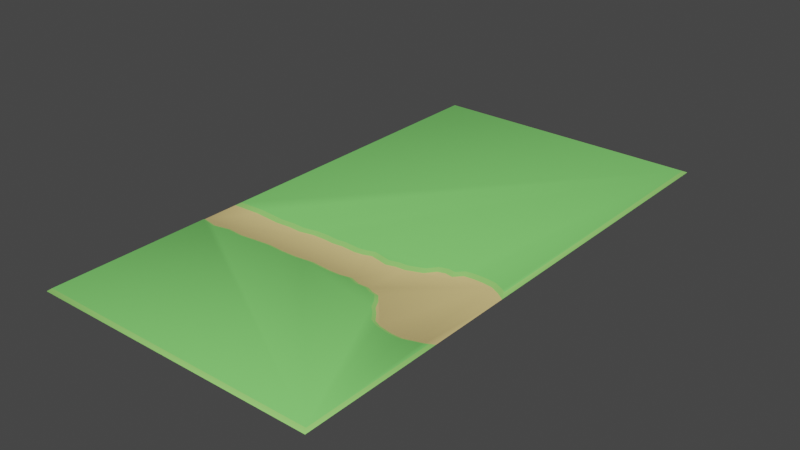 # Source: primera_escena.blend  (saved by Blender 2.81.16; exported with 4.5.12 LTS)
import bpy
from mathutils import Matrix  # noqa: F401  (used for matrix-valued properties, if any)

bpy.ops.wm.read_factory_settings(use_empty=True)
scene = bpy.context.scene
scene.name = 'Scene'

# ---- collections
col_collection = bpy.data.collections.new('Collection'); scene.collection.children.link(col_collection)

# ---- materials (node trees are filled in below, after node groups)
mat_material_001 = bpy.data.materials.new('Material.001')
mat_material_001.use_transparent_shadow = False
mat_material_002 = bpy.data.materials.new('Material.002')
mat_material_002.use_transparent_shadow = False
mat_material_003 = bpy.data.materials.new('Material.003')
mat_material_003.use_transparent_shadow = False

# ---- material node trees
mat_material_001.use_nodes = True; mat_material_001.node_tree.nodes.clear()
_N = mat_material_001.node_tree.nodes; _L = mat_material_001.node_tree.links
n0 = _N.new('ShaderNodeOutputMaterial'); n0.name = 'Material Output'; n0.location = (300, 300)
n1 = _N.new('ShaderNodeBsdfPrincipled'); n1.name = 'Principled BSDF'; n1.location = (10, 300)
n1.distribution = 'GGX'
n1.subsurface_method = 'BURLEY'
n1.inputs[0].default_value = (0.3379, 0.8, 0.1833, 1.0)
n1.inputs[3].default_value = 1.45
n1.inputs[27].default_value = (0.0, 0.0, 0.0, 1.0)
n1.inputs[28].default_value = 1.0
_L.new(n1.outputs[0], n0.inputs[0])
n0.is_active_output = True
mat_material_002.use_nodes = True; mat_material_002.node_tree.nodes.clear()
_N = mat_material_002.node_tree.nodes; _L = mat_material_002.node_tree.links
n0 = _N.new('ShaderNodeOutputMaterial'); n0.name = 'Material Output'; n0.location = (300, 300)
n1 = _N.new('ShaderNodeBsdfPrincipled'); n1.name = 'Principled BSDF'; n1.location = (10, 300)
n1.distribution = 'GGX'
n1.subsurface_method = 'BURLEY'
n1.inputs[0].default_value = (0.8, 0.6145, 0.2517, 1.0)
n1.inputs[3].default_value = 1.45
n1.inputs[27].default_value = (0.0, 0.0, 0.0, 1.0)
n1.inputs[28].default_value = 1.0
_L.new(n1.outputs[0], n0.inputs[0])
n0.is_active_output = True
mat_material_003.use_nodes = True; mat_material_003.node_tree.nodes.clear()
_N = mat_material_003.node_tree.nodes; _L = mat_material_003.node_tree.links
n0 = _N.new('ShaderNodeOutputMaterial'); n0.name = 'Material Output'; n0.location = (300, 300)
n1 = _N.new('ShaderNodeBsdfPrincipled'); n1.name = 'Principled BSDF'; n1.location = (10, 300)
n1.distribution = 'GGX'
n1.subsurface_method = 'BURLEY'
n1.inputs[0].default_value = (0.2404, 0.8, 0.1748, 1.0)
n1.inputs[3].default_value = 1.45
n1.inputs[27].default_value = (0.0, 0.0, 0.0, 1.0)
n1.inputs[28].default_value = 1.0
_L.new(n1.outputs[0], n0.inputs[0])
n0.is_active_output = True

# ---- world
world_world = bpy.data.worlds.new('World'); scene.world = world_world
world_world.use_nodes = True; world_world.node_tree.nodes.clear()
_N = world_world.node_tree.nodes; _L = world_world.node_tree.links
n0 = _N.new('ShaderNodeOutputWorld'); n0.name = 'World Output'; n0.location = (300, 300)
n1 = _N.new('ShaderNodeBackground'); n1.name = 'Background'; n1.location = (10, 300)
n1.inputs[0].default_value = (0.05088, 0.05088, 0.05088, 1.0)
_L.new(n1.outputs[0], n0.inputs[0])
n0.is_active_output = True
world_world.color = (0.05088, 0.05088, 0.05088)
world_world.use_sun_shadow = False
world_world.sun_shadow_jitter_overblur = 0.0

# ---- meshes
me_plane = bpy.data.meshes.new('Plane')
me_plane.from_pydata([(-1.0, -1.528, 0.0), (1.0, -1.528, 0.0), (-1.0, 1.0, 0.0), (1.0, 1.0, 0.0), (-1.0, -0.879, 0.0), (1.0, -0.745, 0.0), (-0.9506, -0.9148, 0.01669), (-0.9051, -0.9242, 0.01669), (-0.8314, -0.9408, 0.01669), (-0.7564, -0.9408, 0.01669), (-0.6578, -0.9289, 0.01669), (-0.6013, -0.9111, 0.01669), (-0.5548, -0.8701, 0.01669), (-0.5123, -0.8415, 0.01669), (-0.4811, -0.8017, 0.01669), (-0.4423, -0.7715, 0.01669), (-0.3516, -0.7522, 0.01669), (-0.2055, -0.7369, 0.01669), (0.0963, -0.7382, 0.01126), (-1.0, -0.4825, 0.0), (1.0, -0.5725, 0.0), (-0.9544, -0.4354, 0.01669), (-0.8847, -0.4119, 0.01669), (-0.8111, -0.4061, 0.01669), (-0.7435, -0.4061, 0.01669), (-0.6746, -0.4123, 0.01669), (-0.6313, -0.4441, 0.01669), (-0.5829, -0.4391, 0.01669), (-0.5246, -0.4522, 0.01669), (-0.475, -0.494, 0.01669), (-0.3754, -0.5198, 0.01669), (-0.2509, -0.535, 0.01669), (-0.1229, -0.5171, 0.01669), (-0.012, -0.5363, 0.01669), (0.09394, -0.5317, 0.01669), (0.2297, -0.5337, 0.01669), (0.9774, -0.5496, 0.01669), (0.9774, 0.9774, 0.01669), (-0.9774, 0.9774, 0.01669), (-0.9458, -0.4564, 0.0), (-0.9774, -0.4465, 0.01669), (-0.8801, -0.4342, 0.0), (-0.8102, -0.4287, 0.0), (-0.7445, -0.4287, 0.0), (-0.6829, -0.4342, 0.0), (-0.6377, -0.4675, 0.0), (-0.5843, -0.4619, 0.0), (-0.5349, -0.473, 0.0), (-0.4856, -0.5146, 0.0), (-0.3788, -0.5423, 0.0), (-0.2514, -0.5576, 0.0), (-0.1241, -0.5396, 0.0), (-0.01312, -0.5589, 0.0), (0.09371, -0.5543, 0.0), (0.2293, -0.5563, 0.0), (-0.9821, -0.904, 0.01669), (-0.9821, -1.511, 0.01669), (0.9821, -1.511, 0.01669), (0.9821, -0.7627, 0.01669), (-0.9458, -0.8974, 0.0), (-0.9013, -0.9067, 0.0), (-0.8294, -0.9228, 0.0), (-0.7575, -0.9228, 0.0), (-0.6616, -0.9113, 0.0), (-0.6103, -0.8951, 0.0), (-0.5658, -0.8559, 0.0), (-0.5247, -0.8282, 0.0), (-0.4939, -0.7889, 0.0), (-0.4493, -0.7543, 0.0), (-0.3535, -0.7344, 0.0), (-0.2062, -0.7189, 0.0), (0.09655, -0.7202, -0.005431), (0.6146, -0.5752, 0.0), (0.6035, -0.5524, 0.01669), (0.422, -0.5719, 0.0), (0.4166, -0.5492, 0.01669), (0.3256, -0.5577, 0.0), (0.3232, -0.5351, 0.01669), (0.5183, -0.5695, 0.0), (0.5101, -0.5468, 0.01669), (0.8073, -0.5656, 0.0), (0.7905, -0.5427, 0.01669), (0.5493, -0.7393, 0.0), (0.5402, -0.7571, 0.01669), (0.7746, -0.7422, 0.0), (0.7611, -0.7599, 0.01669), (0.8873, -0.7593, 0.0), (0.8716, -0.777, 0.01669), (0.3239, -0.7364, 0.0), (0.3192, -0.7543, 0.01669), (0.4366, -0.7318, 0.0), (0.4297, -0.7496, 0.01669), (0.2112, -0.7349, 0.0), (0.2087, -0.7528, 0.01669), (-0.05387, -0.7312, 0.0), (-0.05364, -0.7491, 0.01669), (0.1615, -0.5603, 0.0), (0.1618, -0.5377, 0.01669), (0.6619, -0.7479, 0.0), (0.6506, -0.7657, 0.01669), (-0.1301, -0.73, 0.0), (-0.1296, -0.748, 0.01669), (0.02134, -0.7257, -0.002715), (0.02133, -0.7436, 0.01397), (0.1539, -0.7276, -0.002715), (0.1525, -0.7455, 0.01397), (-0.2799, -0.7358, 0.0), (-0.2785, -0.7537, 0.01669), (-0.4014, -0.7485, 0.0), (-0.3969, -0.766, 0.01669), (-0.3151, -0.5451, 0.0), (-0.3132, -0.5225, 0.01669), (-0.1877, -0.5478, 0.0), (-0.1869, -0.5252, 0.01669), (-0.06859, -0.5534, 0.0), (-0.06747, -0.5308, 0.01669), (-0.4322, -0.5284, 0.0), (-0.4252, -0.5069, 0.01669)], [], [(56, 57, 58, 87, 85, 99, 83, 91, 89, 93, 105, 18, 103, 95, 101, 17, 107, 16, 109, 15, 14, 13, 12, 11, 10, 9, 8, 7, 6, 55), (4, 59, 60, 61, 62, 63, 64, 65, 66, 67, 68, 108, 69, 106, 70, 100, 94, 102, 71, 104, 92, 88, 90, 82, 98, 84, 86, 5, 20, 80, 72, 78, 74, 76, 54, 96, 53, 52, 114, 51, 112, 50, 110, 49, 116, 48, 47, 46, 45, 44, 43, 42, 41, 39, 19), (40, 21, 22, 23, 24, 25, 26, 27, 28, 29, 117, 30, 111, 31, 113, 32, 115, 33, 34, 97, 35, 77, 75, 79, 73, 81, 36, 37, 38), (37, 36, 20, 3), (38, 37, 3, 2), (40, 38, 2, 19), (21, 40, 19, 39), (22, 21, 39, 41), (23, 22, 41, 42), (24, 23, 42, 43), (25, 24, 43, 44), (26, 25, 44, 45), (27, 26, 45, 46), (28, 27, 46, 47), (29, 28, 47, 48), (117, 29, 48, 116), (111, 30, 49, 110), (113, 31, 50, 112), (115, 32, 51, 114), (34, 33, 52, 53), (97, 34, 53, 96), (77, 35, 54, 76), (56, 55, 4, 0), (57, 56, 0, 1), (58, 57, 1, 5), (55, 6, 59, 4), (6, 7, 60, 59), (7, 8, 61, 60), (8, 9, 62, 61), (9, 10, 63, 62), (10, 11, 64, 63), (11, 12, 65, 64), (12, 13, 66, 65), (13, 14, 67, 66), (14, 15, 68, 67), (109, 16, 69, 108), (107, 17, 70, 106), (103, 18, 71, 102), (87, 58, 5, 86), (81, 73, 72, 80), (79, 75, 74, 78), (75, 77, 76, 74), (73, 79, 78, 72), (36, 81, 80, 20), (91, 83, 82, 90), (99, 85, 84, 98), (85, 87, 86, 84), (93, 89, 88, 92), (89, 91, 90, 88), (105, 93, 92, 104), (101, 95, 94, 100), (35, 97, 96, 54), (83, 99, 98, 82), (17, 101, 100, 70), (95, 103, 102, 94), (18, 105, 104, 71), (16, 107, 106, 69), (15, 109, 108, 68), (31, 111, 110, 50), (32, 113, 112, 51), (33, 115, 114, 52), (30, 117, 116, 49)])
me_plane.polygons.foreach_set('use_smooth', [True] * 62)
me_plane.polygons.foreach_set('material_index', [2, 1, 2, 0, 0, 0, 0, 0, 0, 0, 0, 0, 0, 0, 0, 0, 0, 0, 0, 0, 0, 0, 0, 0, 0, 0, 0, 0, 0, 0, 0, 0, 0, 0, 0, 0, 0, 0, 0, 0, 0, 0, 0, 0, 0, 0, 0, 0, 0, 0, 0, 0, 0, 0, 0, 0, 0, 0, 0, 0, 0, 0])
_uv = me_plane.uv_layers.new(name='UVMap')
_uv.uv.foreach_set('vector', [0.008969, 0.008969, 0.991, 0.008969, 0.991, 0.1186, 0.9358, 0.1193, 0.8806, 0.12, 0.8253, 0.1207, 0.7701, 0.1215, 0.7148, 0.1222, 0.6596, 0.1229, 0.6044, 0.1236, 0.5767, 0.1239, 0.5491, 0.1243, 0.5112, 0.1249, 0.4732, 0.1254, 0.4352, 0.126, 0.3972, 0.1266, 0.3607, 0.1232, 0.3242, 0.1197, 0.3015, 0.117, 0.2789, 0.1143, 0.2594, 0.09914, 0.2438, 0.07927, 0.2226, 0.06495, 0.1994, 0.04445, 0.1711, 0.03555, 0.1218, 0.02961, 0.0843, 0.02961, 0.04745, 0.03789, 0.02472, 0.04261, 0.008969, 0.04798, 0.0, 0.06052, 0.02709, 0.05128, 0.04934, 0.04666, 0.08529, 0.03858, 0.1212, 0.03858, 0.1692, 0.04435, 0.1949, 0.05243, 0.2171, 0.07206, 0.2377, 0.08592, 0.2531, 0.1055, 0.2753, 0.1229, 0.2993, 0.1257, 0.3233, 0.1286, 0.3601, 0.1321, 0.3969, 0.1356, 0.435, 0.135, 0.4731, 0.1344, 0.5112, 0.1338, 0.5493, 0.1333, 0.5774, 0.1329, 0.6056, 0.1325, 0.6619, 0.1318, 0.7183, 0.1311, 0.7746, 0.1304, 0.831, 0.1296, 0.8873, 0.1289, 0.9437, 0.1282, 1.0, 0.1275, 1.0, 0.2137, 0.9037, 0.2151, 0.8073, 0.2164, 0.7592, 0.2171, 0.711, 0.2178, 0.6628, 0.2185, 0.6146, 0.2192, 0.5808, 0.2198, 0.5469, 0.2205, 0.4934, 0.2205, 0.4657, 0.2233, 0.438, 0.2261, 0.4061, 0.2261, 0.3743, 0.2261, 0.3424, 0.2275, 0.3106, 0.2289, 0.2839, 0.2358, 0.2572, 0.2427, 0.2325, 0.2635, 0.2079, 0.269, 0.1812, 0.2663, 0.1586, 0.2829, 0.1278, 0.2857, 0.09488, 0.2857, 0.05996, 0.2829, 0.02708, 0.2718, 0.0, 0.2588, 0.0113, 0.2767, 0.02281, 0.2823, 0.05767, 0.294, 0.09443, 0.297, 0.1283, 0.297, 0.1627, 0.2939, 0.1843, 0.2779, 0.2085, 0.2805, 0.2377, 0.2739, 0.2625, 0.253, 0.2874, 0.2465, 0.3123, 0.2401, 0.3434, 0.2387, 0.3745, 0.2374, 0.4065, 0.2374, 0.4385, 0.2374, 0.4663, 0.2346, 0.494, 0.2318, 0.547, 0.2318, 0.5809, 0.2311, 0.6148, 0.2304, 0.6616, 0.2298, 0.7083, 0.2291, 0.755, 0.2285, 0.8018, 0.2278, 0.8952, 0.2265, 0.9887, 0.2252, 0.9887, 0.9887, 0.0113, 0.9887, 0.9887, 0.9887, 0.9887, 0.2252, 1.0, 0.2137, 1.0, 1.0, 0.0113, 0.9887, 0.9887, 0.9887, 1.0, 1.0, 0.0, 1.0, 0.0113, 0.2767, 0.0113, 0.9887, 0.0, 1.0, 0.0, 0.2588, 0.02281, 0.2823, 0.0113, 0.2767, 0.0, 0.2588, 0.02708, 0.2718, 0.05767, 0.294, 0.02281, 0.2823, 0.02708, 0.2718, 0.05996, 0.2829, 0.09443, 0.297, 0.05767, 0.294, 0.05996, 0.2829, 0.09488, 0.2857, 0.1283, 0.297, 0.09443, 0.297, 0.09488, 0.2857, 0.1278, 0.2857, 0.1627, 0.2939, 0.1283, 0.297, 0.1278, 0.2857, 0.1586, 0.2829, 0.1843, 0.2779, 0.1627, 0.2939, 0.1586, 0.2829, 0.1812, 0.2663, 0.2085, 0.2805, 0.1843, 0.2779, 0.1812, 0.2663, 0.2079, 0.269, 0.2377, 0.2739, 0.2085, 0.2805, 0.2079, 0.269, 0.2325, 0.2635, 0.2625, 0.253, 0.2377, 0.2739, 0.2325, 0.2635, 0.2572, 0.2427, 0.2874, 0.2465, 0.2625, 0.253, 0.2572, 0.2427, 0.2839, 0.2358, 0.3434, 0.2387, 0.3123, 0.2401, 0.3106, 0.2289, 0.3424, 0.2275, 0.4065, 0.2374, 0.3745, 0.2374, 0.3743, 0.2261, 0.4061, 0.2261, 0.4663, 0.2346, 0.4385, 0.2374, 0.438, 0.2261, 0.4657, 0.2233, 0.547, 0.2318, 0.494, 0.2318, 0.4934, 0.2205, 0.5469, 0.2205, 0.5809, 0.2311, 0.547, 0.2318, 0.5469, 0.2205, 0.5808, 0.2198, 0.6616, 0.2298, 0.6148, 0.2304, 0.6146, 0.2192, 0.6628, 0.2185, 0.008969, 0.008969, 0.008969, 0.04798, 0.0, 0.06052, 0.0, 0.0, 0.991, 0.008969, 0.008969, 0.008969, 0.0, 0.0, 1.0, 0.0, 0.991, 0.1186, 0.991, 0.008969, 1.0, 0.0, 1.0, 0.1275, 0.008969, 0.04798, 0.02472, 0.04261, 0.02709, 0.05128, 0.0, 0.06052, 0.02472, 0.04261, 0.04745, 0.03789, 0.04934, 0.04666, 0.02709, 0.05128, 0.04745, 0.03789, 0.0843, 0.02961, 0.08529, 0.03858, 0.04934, 0.04666, 0.0843, 0.02961, 0.1218, 0.02961, 0.1212, 0.03858, 0.08529, 0.03858, 0.1218, 0.02961, 0.1711, 0.03555, 0.1692, 0.04435, 0.1212, 0.03858, 0.1711, 0.03555, 0.1994, 0.04445, 0.1949, 0.05243, 0.1692, 0.04435, 0.1994, 0.04445, 0.2226, 0.06495, 0.2171, 0.07206, 0.1949, 0.05243, 0.2226, 0.06495, 0.2438, 0.07927, 0.2377, 0.08592, 0.2171, 0.07206, 0.2438, 0.07927, 0.2594, 0.09914, 0.2531, 0.1055, 0.2377, 0.08592, 0.2594, 0.09914, 0.2789, 0.1143, 0.2753, 0.1229, 0.2531, 0.1055, 0.3015, 0.117, 0.3242, 0.1197, 0.3233, 0.1286, 0.2993, 0.1257, 0.3607, 0.1232, 0.3972, 0.1266, 0.3969, 0.1356, 0.3601, 0.1321, 0.5112, 0.1249, 0.5491, 0.1243, 0.5493, 0.1333, 0.5112, 0.1338, 0.9358, 0.1193, 0.991, 0.1186, 1.0, 0.1275, 0.9437, 0.1282, 0.8952, 0.2265, 0.8018, 0.2278, 0.8073, 0.2164, 0.9037, 0.2151, 0.755, 0.2285, 0.7083, 0.2291, 0.711, 0.2178, 0.7592, 0.2171, 0.7083, 0.2291, 0.6616, 0.2298, 0.6628, 0.2185, 0.711, 0.2178, 0.8018, 0.2278, 0.755, 0.2285, 0.7592, 0.2171, 0.8073, 0.2164, 0.9887, 0.2252, 0.8952, 0.2265, 0.9037, 0.2151, 1.0, 0.2137, 0.7148, 0.1222, 0.7701, 0.1215, 0.7746, 0.1304, 0.7183, 0.1311, 0.8253, 0.1207, 0.8806, 0.12, 0.8873, 0.1289, 0.831, 0.1296, 0.8806, 0.12, 0.9358, 0.1193, 0.9437, 0.1282, 0.8873, 0.1289, 0.6044, 0.1236, 0.6596, 0.1229, 0.6619, 0.1318, 0.6056, 0.1325, 0.6596, 0.1229, 0.7148, 0.1222, 0.7183, 0.1311, 0.6619, 0.1318, 0.5767, 0.1239, 0.6044, 0.1236, 0.6056, 0.1325, 0.5774, 0.1329, 0.4352, 0.126, 0.4732, 0.1254, 0.4731, 0.1344, 0.435, 0.135, 0.6148, 0.2304, 0.5809, 0.2311, 0.5808, 0.2198, 0.6146, 0.2192, 0.7701, 0.1215, 0.8253, 0.1207, 0.831, 0.1296, 0.7746, 0.1304, 0.3972, 0.1266, 0.4352, 0.126, 0.435, 0.135, 0.3969, 0.1356, 0.4732, 0.1254, 0.5112, 0.1249, 0.5112, 0.1338, 0.4731, 0.1344, 0.5491, 0.1243, 0.5767, 0.1239, 0.5774, 0.1329, 0.5493, 0.1333, 0.3242, 0.1197, 0.3607, 0.1232, 0.3601, 0.1321, 0.3233, 0.1286, 0.2789, 0.1143, 0.3015, 0.117, 0.2993, 0.1257, 0.2753, 0.1229, 0.3745, 0.2374, 0.3434, 0.2387, 0.3424, 0.2275, 0.3743, 0.2261, 0.4385, 0.2374, 0.4065, 0.2374, 0.4061, 0.2261, 0.438, 0.2261, 0.494, 0.2318, 0.4663, 0.2346, 0.4657, 0.2233, 0.4934, 0.2205, 0.3123, 0.2401, 0.2874, 0.2465, 0.2839, 0.2358, 0.3106, 0.2289])
me_plane.materials.append(mat_material_001)
me_plane.materials.append(mat_material_002)
me_plane.materials.append(mat_material_003)
me_plane.use_remesh_fix_poles = True
me_plane.use_remesh_preserve_attributes = False
me_plane.use_mirror_vertex_groups = False
me_plane.update()

# ---- objects
ob_plane = bpy.data.objects.new('Plane', me_plane)

# ---- transforms, parenting, visibility, modifiers, constraints
ob_plane.location = (0.0, 0.0, 0.0)
ob_plane.scale = (-105.8, 156.9, 91.72)
ob_plane.lineart.crease_threshold = 0.0

# ---- collection membership
col_collection.objects.link(ob_plane)

# ---- scene / render settings (as saved in the file)
scene.frame_start = 1; scene.frame_end = 250; scene.frame_set(1)
scene.render.engine = 'BLENDER_EEVEE_NEXT'
scene.cycles.use_denoising = False
scene.cycles.samples = 128
scene.cycles.sampling_pattern = 'TABULATED_SOBOL'
scene.cycles.use_adaptive_sampling = False
scene.cycles.use_light_tree = False
scene.view_settings.view_transform = 'Filmic'
bpy.context.view_layer.update()

# ---- added for rendering (the .blend has no active camera and no usable light): camera, sun
cam_auto = bpy.data.cameras.new('AutoCamera')
cam_auto.lens = 50.0
cam_auto.sensor_width = 36.0
cam_auto.clip_end = 7299.48
ob_auto_camera = bpy.data.objects.new('AutoCamera', cam_auto)
scene.collection.objects.link(ob_auto_camera)
ob_auto_camera.location = (415.926, -540.562, 333.257)
ob_auto_camera.rotation_euler = (1.09748, -7.21219e-08, 0.694738)
scene.camera = ob_auto_camera
light_auto_sun = bpy.data.lights.new('AutoSun', 'SUN')
light_auto_sun.energy = 3.0
light_auto_sun.angle = 0.0523599
ob_auto_sun = bpy.data.objects.new('AutoSun', light_auto_sun)
scene.collection.objects.link(ob_auto_sun)
ob_auto_sun.rotation_euler = (0.872665, 0.174533, 0.523599)
bpy.context.view_layer.update()
